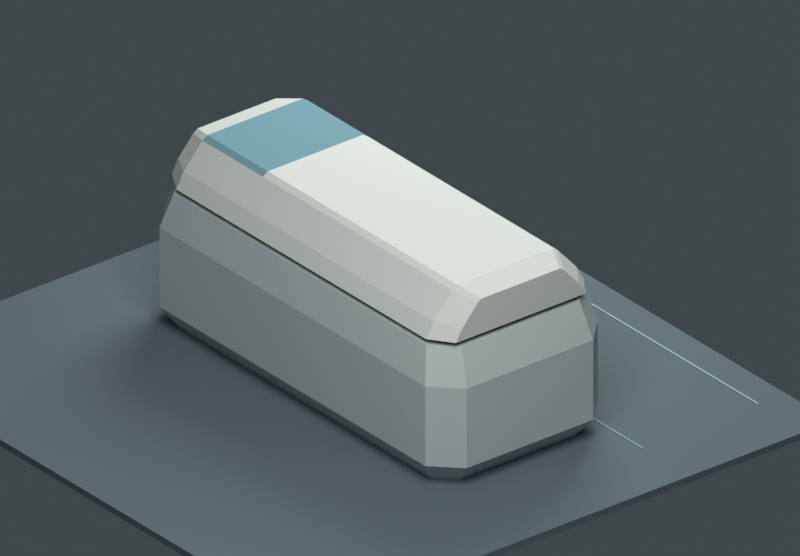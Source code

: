 # Source: room1_pod_form_v3.blend  (saved by Blender 5.0.119; exported with 4.5.12 LTS)
import bpy
from mathutils import Matrix  # noqa: F401  (used for matrix-valued properties, if any)

bpy.ops.wm.read_factory_settings(use_empty=True)
scene = bpy.context.scene
scene.name = 'Scene'

# ---- collections
col_01_original_form_v3_pending_review = bpy.data.collections.new('01_ORIGINAL_FORM_v3_PENDING_REVIEW'); scene.collection.children.link(col_01_original_form_v3_pending_review)
col_02_review_stage_only = bpy.data.collections.new('02_REVIEW_STAGE_ONLY'); scene.collection.children.link(col_02_review_stage_only)

# ---- materials (node trees are filled in below, after node groups)
mat_plain_shell_color_not_approved = bpy.data.materials.new('PLAIN_shell_color_NOT_APPROVED')
mat_plain_shell_color_not_approved.diffuse_color = (0.49, 0.56, 0.55, 1.0)
mat_plain_inner_liner = bpy.data.materials.new('PLAIN_inner_liner')
mat_plain_inner_liner.diffuse_color = (0.27, 0.34, 0.36, 1.0)
mat_plain_interior_support = bpy.data.materials.new('PLAIN_interior_support')
mat_plain_interior_support.diffuse_color = (0.38, 0.43, 0.44, 1.0)
mat_plain_single_rigid_cover = bpy.data.materials.new('PLAIN_single_rigid_cover')
mat_plain_single_rigid_cover.diffuse_color = (0.63, 0.67, 0.62, 1.0)
mat_head_window_area_only_opaque_review = bpy.data.materials.new('HEAD_WINDOW_area_ONLY_opaque_review')
mat_head_window_area_only_opaque_review.diffuse_color = (0.17, 0.33, 0.38, 1.0)
mat_review_floor = bpy.data.materials.new('REVIEW_floor')
mat_review_floor.diffuse_color = (0.12, 0.16, 0.18, 1.0)
mat_review_envelope_mark = bpy.data.materials.new('REVIEW_envelope_mark')
mat_review_envelope_mark.diffuse_color = (0.35, 0.47, 0.48, 1.0)

# ---- material node trees
mat_plain_shell_color_not_approved.use_nodes = True; mat_plain_shell_color_not_approved.node_tree.nodes.clear()
_N = mat_plain_shell_color_not_approved.node_tree.nodes; _L = mat_plain_shell_color_not_approved.node_tree.links
n0 = _N.new('ShaderNodeBsdfPrincipled'); n0.name = 'Principled BSDF'; n0.location = (-200, 100)
n0.inputs[0].default_value = (0.49, 0.56, 0.55, 1.0)
n0.inputs[2].default_value = 0.92
n0.inputs[13].default_value = 0.12
n1 = _N.new('ShaderNodeOutputMaterial'); n1.name = 'Material Output'; n1.location = (200, 100)
_L.new(n0.outputs[0], n1.inputs[0])
n1.is_active_output = True
mat_plain_inner_liner.use_nodes = True; mat_plain_inner_liner.node_tree.nodes.clear()
_N = mat_plain_inner_liner.node_tree.nodes; _L = mat_plain_inner_liner.node_tree.links
n0 = _N.new('ShaderNodeBsdfPrincipled'); n0.name = 'Principled BSDF'; n0.location = (-200, 100)
n0.inputs[0].default_value = (0.27, 0.34, 0.36, 1.0)
n0.inputs[2].default_value = 0.92
n0.inputs[13].default_value = 0.12
n1 = _N.new('ShaderNodeOutputMaterial'); n1.name = 'Material Output'; n1.location = (200, 100)
_L.new(n0.outputs[0], n1.inputs[0])
n1.is_active_output = True
mat_plain_interior_support.use_nodes = True; mat_plain_interior_support.node_tree.nodes.clear()
_N = mat_plain_interior_support.node_tree.nodes; _L = mat_plain_interior_support.node_tree.links
n0 = _N.new('ShaderNodeBsdfPrincipled'); n0.name = 'Principled BSDF'; n0.location = (-200, 100)
n0.inputs[0].default_value = (0.38, 0.43, 0.44, 1.0)
n0.inputs[2].default_value = 0.92
n0.inputs[13].default_value = 0.12
n1 = _N.new('ShaderNodeOutputMaterial'); n1.name = 'Material Output'; n1.location = (200, 100)
_L.new(n0.outputs[0], n1.inputs[0])
n1.is_active_output = True
mat_plain_single_rigid_cover.use_nodes = True; mat_plain_single_rigid_cover.node_tree.nodes.clear()
_N = mat_plain_single_rigid_cover.node_tree.nodes; _L = mat_plain_single_rigid_cover.node_tree.links
n0 = _N.new('ShaderNodeBsdfPrincipled'); n0.name = 'Principled BSDF'; n0.location = (-200, 100)
n0.inputs[0].default_value = (0.63, 0.67, 0.62, 1.0)
n0.inputs[2].default_value = 0.92
n0.inputs[13].default_value = 0.12
n1 = _N.new('ShaderNodeOutputMaterial'); n1.name = 'Material Output'; n1.location = (200, 100)
_L.new(n0.outputs[0], n1.inputs[0])
n1.is_active_output = True
mat_head_window_area_only_opaque_review.use_nodes = True; mat_head_window_area_only_opaque_review.node_tree.nodes.clear()
_N = mat_head_window_area_only_opaque_review.node_tree.nodes; _L = mat_head_window_area_only_opaque_review.node_tree.links
n0 = _N.new('ShaderNodeBsdfPrincipled'); n0.name = 'Principled BSDF'; n0.location = (-200, 100)
n0.inputs[0].default_value = (0.17, 0.33, 0.38, 1.0)
n0.inputs[2].default_value = 0.92
n0.inputs[13].default_value = 0.12
n1 = _N.new('ShaderNodeOutputMaterial'); n1.name = 'Material Output'; n1.location = (200, 100)
_L.new(n0.outputs[0], n1.inputs[0])
n1.is_active_output = True
mat_review_floor.use_nodes = True; mat_review_floor.node_tree.nodes.clear()
_N = mat_review_floor.node_tree.nodes; _L = mat_review_floor.node_tree.links
n0 = _N.new('ShaderNodeBsdfPrincipled'); n0.name = 'Principled BSDF'; n0.location = (-200, 100)
n0.inputs[0].default_value = (0.12, 0.16, 0.18, 1.0)
n0.inputs[2].default_value = 0.92
n0.inputs[13].default_value = 0.12
n1 = _N.new('ShaderNodeOutputMaterial'); n1.name = 'Material Output'; n1.location = (200, 100)
_L.new(n0.outputs[0], n1.inputs[0])
n1.is_active_output = True
mat_review_envelope_mark.use_nodes = True; mat_review_envelope_mark.node_tree.nodes.clear()
_N = mat_review_envelope_mark.node_tree.nodes; _L = mat_review_envelope_mark.node_tree.links
n0 = _N.new('ShaderNodeBsdfPrincipled'); n0.name = 'Principled BSDF'; n0.location = (-200, 100)
n0.inputs[0].default_value = (0.35, 0.47, 0.48, 1.0)
n0.inputs[2].default_value = 0.92
n0.inputs[13].default_value = 0.12
n1 = _N.new('ShaderNodeOutputMaterial'); n1.name = 'Material Output'; n1.location = (200, 100)
_L.new(n0.outputs[0], n1.inputs[0])
n1.is_active_output = True

# ---- world
world_neutral_review_world = bpy.data.worlds.new('Neutral_review_world'); scene.world = world_neutral_review_world
world_neutral_review_world.use_nodes = True; world_neutral_review_world.node_tree.nodes.clear()
_N = world_neutral_review_world.node_tree.nodes; _L = world_neutral_review_world.node_tree.links
n0 = _N.new('ShaderNodeBackground'); n0.name = 'Background'; n0.location = (-200, 100)
n0.inputs[0].default_value = (0.14, 0.17, 0.19, 1.0)
n0.inputs[1].default_value = 0.45
n1 = _N.new('ShaderNodeOutputWorld'); n1.name = 'World Output'; n1.location = (200, 100)
_L.new(n0.outputs[0], n1.inputs[0])
n1.is_active_output = True

# ---- cameras
cam_camera_match_v2 = bpy.data.cameras.new('Camera_MATCH_v2')
cam_camera_match_v2.type = 'ORTHO'
cam_camera_match_v2.ortho_scale = 3.8

# ---- lights
light_key = bpy.data.lights.new('Key', 'AREA')
light_key.energy = 480.0
light_key.size = 4.0
light_fill = bpy.data.lights.new('Fill', 'AREA')
light_fill.energy = 280.0
light_fill.size = 3.0

# ---- meshes
me_original_planar_shell_mesh = bpy.data.meshes.new('Original_planar_shell_Mesh')
me_original_planar_shell_mesh.from_pydata([(0.345, -1.05, 0.0), (0.445, -0.95, 0.0), (0.445, 0.95, 0.0), (0.345, 1.05, 0.0), (-0.345, 1.05, 0.0), (-0.445, 0.95, 0.0), (-0.445, -0.95, 0.0), (-0.345, -1.05, 0.0), (0.385, -1.15, 0.12), (0.525, -1.01, 0.12), (0.525, 1.01, 0.12), (0.385, 1.15, 0.12), (-0.385, 1.15, 0.12), (-0.525, 1.01, 0.12), (-0.525, -1.01, 0.12), (-0.385, -1.15, 0.12), (0.385, -1.15, 0.55), (0.525, -1.01, 0.55), (0.525, 1.01, 0.55), (0.385, 1.15, 0.55), (-0.385, 1.15, 0.55), (-0.525, 1.01, 0.55), (-0.525, -1.01, 0.55), (-0.385, -1.15, 0.55), (0.36, -1.08, 0.74), (0.48, -0.96, 0.74), (0.48, 0.96, 0.74), (0.36, 1.08, 0.74), (-0.36, 1.08, 0.74), (-0.48, 0.96, 0.74), (-0.48, -0.96, 0.74), (-0.36, -1.08, 0.74), (0.31, -1.005, 0.74), (0.41, -0.905, 0.74), (0.41, 0.905, 0.74), (0.31, 1.005, 0.74), (-0.31, 1.005, 0.74), (-0.41, 0.905, 0.74), (-0.41, -0.905, 0.74), (-0.31, -1.005, 0.74), (0.29, -0.97, 0.37), (0.38, -0.88, 0.37), (0.38, 0.88, 0.37), (0.29, 0.97, 0.37), (-0.29, 0.97, 0.37), (-0.38, 0.88, 0.37), (-0.38, -0.88, 0.37), (-0.29, -0.97, 0.37)], [], [(7, 6, 5, 4, 3, 2, 1, 0), (0, 1, 9, 8), (1, 2, 10, 9), (2, 3, 11, 10), (3, 4, 12, 11), (4, 5, 13, 12), (5, 6, 14, 13), (6, 7, 15, 14), (7, 0, 8, 15), (8, 9, 17, 16), (9, 10, 18, 17), (10, 11, 19, 18), (11, 12, 20, 19), (12, 13, 21, 20), (13, 14, 22, 21), (14, 15, 23, 22), (15, 8, 16, 23), (16, 17, 25, 24), (17, 18, 26, 25), (18, 19, 27, 26), (19, 20, 28, 27), (20, 21, 29, 28), (21, 22, 30, 29), (22, 23, 31, 30), (23, 16, 24, 31), (24, 25, 33, 32), (25, 26, 34, 33), (26, 27, 35, 34), (27, 28, 36, 35), (28, 29, 37, 36), (29, 30, 38, 37), (30, 31, 39, 38), (31, 24, 32, 39), (32, 33, 41, 40), (33, 34, 42, 41), (34, 35, 43, 42), (35, 36, 44, 43), (36, 37, 45, 44), (37, 38, 46, 45), (38, 39, 47, 46), (39, 32, 40, 47), (40, 41, 42, 43, 44, 45, 46, 47)])
me_original_planar_shell_mesh.polygons.foreach_set('material_index', [3, 0, 0, 0, 0, 0, 0, 0, 0, 0, 0, 0, 0, 0, 0, 0, 0, 0, 0, 0, 0, 0, 0, 0, 0, 2, 2, 2, 2, 2, 2, 2, 2, 1, 1, 1, 1, 1, 1, 1, 1, 1])
_uv = me_original_planar_shell_mesh.uv_layers.new(name='UV_DRAFT_pending_form_approval')
_uv.uv.foreach_set('vector', [0.4514, 0.008434, 0.4758, 0.03278, 0.4758, 0.4954, 0.4514, 0.5198, 0.2834, 0.5198, 0.259, 0.4954, 0.259, 0.03278, 0.2834, 0.008434, 0.2971, 0.7563, 0.3141, 0.7862, 0.2829, 0.8079, 0.259, 0.766, 0.6968, 0.4857, 0.6968, 0.02304, 0.732, 0.008434, 0.732, 0.5003, 0.331, 0.7862, 0.348, 0.7563, 0.386, 0.766, 0.3622, 0.8079, 0.348, 0.7563, 0.348, 0.5883, 0.386, 0.5785, 0.386, 0.766, 0.348, 0.5883, 0.331, 0.5583, 0.3622, 0.5366, 0.386, 0.5785, 0.4926, 0.4857, 0.4926, 0.02304, 0.5277, 0.008434, 0.5277, 0.5003, 0.3141, 0.5583, 0.2971, 0.5883, 0.259, 0.5785, 0.2829, 0.5366, 0.2971, 0.5883, 0.2971, 0.7563, 0.259, 0.766, 0.259, 0.5785, 0.4035, 0.5366, 0.4517, 0.5369, 0.4511, 0.6416, 0.4029, 0.6413, 0.732, 0.5003, 0.732, 0.008434, 0.8367, 0.008434, 0.8367, 0.5003, 0.4029, 0.7078, 0.4511, 0.7075, 0.4517, 0.8122, 0.4035, 0.8125, 0.1624, 0.5512, 0.1624, 0.7387, 0.05774, 0.7387, 0.05774, 0.5512, 0.1799, 0.5512, 0.2281, 0.5515, 0.2275, 0.6562, 0.1793, 0.6559, 0.5277, 0.5003, 0.5277, 0.008434, 0.6324, 0.008434, 0.6324, 0.5003, 0.1793, 0.7224, 0.2275, 0.7221, 0.2281, 0.8268, 0.1799, 0.8271, 0.1624, 0.7556, 0.1624, 0.9431, 0.05774, 0.9431, 0.05774, 0.7556, 0.4029, 0.6413, 0.4511, 0.6416, 0.4517, 0.6907, 0.4104, 0.6904, 0.8367, 0.5003, 0.8367, 0.008434, 0.8842, 0.02061, 0.8842, 0.4881, 0.4035, 0.8125, 0.4517, 0.8122, 0.4442, 0.8613, 0.4029, 0.8616, 0.05774, 0.5512, 0.05774, 0.7387, 0.008434, 0.7326, 0.008434, 0.5573, 0.1793, 0.6559, 0.2275, 0.6562, 0.2281, 0.7053, 0.1868, 0.705, 0.6324, 0.5003, 0.6324, 0.008434, 0.68, 0.02061, 0.68, 0.4881, 0.1799, 0.8271, 0.2281, 0.8268, 0.2206, 0.876, 0.1793, 0.8762, 0.05774, 0.7556, 0.05774, 0.9431, 0.008434, 0.937, 0.008434, 0.7617, 0.213, 0.008434, 0.2422, 0.03765, 0.2251, 0.05104, 0.2008, 0.0267, 0.2422, 0.03765, 0.2422, 0.5051, 0.2251, 0.4918, 0.2251, 0.05104, 0.2422, 0.5051, 0.213, 0.5344, 0.2008, 0.5161, 0.2251, 0.4918, 0.213, 0.5344, 0.03765, 0.5344, 0.04983, 0.5161, 0.2008, 0.5161, 0.03765, 0.5344, 0.008434, 0.5051, 0.02548, 0.4918, 0.04983, 0.5161, 0.008434, 0.5051, 0.008434, 0.03765, 0.02548, 0.05104, 0.02548, 0.4918, 0.008434, 0.03765, 0.03765, 0.008434, 0.04983, 0.0267, 0.02548, 0.05104, 0.03765, 0.008434, 0.213, 0.008434, 0.2008, 0.0267, 0.04983, 0.0267, 0.9355, 0.2669, 0.9011, 0.2669, 0.9019, 0.1763, 0.9329, 0.1763, 0.6945, 0.9579, 0.6945, 0.5171, 0.7849, 0.5232, 0.7849, 0.9518, 0.9355, 0.4818, 0.9011, 0.4818, 0.9037, 0.3912, 0.9346, 0.3912, 0.3495, 0.8248, 0.3495, 0.9758, 0.259, 0.9709, 0.259, 0.8297, 0.9435, 0.6077, 0.909, 0.6077, 0.9099, 0.5171, 0.9409, 0.5171, 0.8018, 0.9579, 0.8018, 0.5171, 0.8922, 0.5232, 0.8922, 0.9518, 0.9355, 0.3743, 0.9011, 0.3743, 0.9037, 0.2837, 0.9346, 0.2837, 0.9011, 0.1594, 0.9011, 0.008434, 0.9916, 0.0133, 0.9916, 0.1545, 0.6558, 0.5171, 0.6777, 0.5391, 0.6777, 0.9676, 0.6558, 0.9895, 0.5145, 0.9895, 0.4926, 0.9676, 0.4926, 0.5391, 0.5145, 0.5171])
me_original_planar_shell_mesh.materials.append(mat_plain_shell_color_not_approved)
me_original_planar_shell_mesh.materials.append(mat_plain_inner_liner)
me_original_planar_shell_mesh.materials.append(mat_plain_shell_color_not_approved)
me_original_planar_shell_mesh.materials.append(mat_plain_inner_liner)
me_original_planar_shell_mesh.update()
me_plain_interior_support_mesh = bpy.data.meshes.new('Plain_interior_support_Mesh')
me_plain_interior_support_mesh.from_pydata([(0.27, -0.94, 0.375), (0.36, -0.85, 0.375), (0.36, 0.85, 0.375), (0.27, 0.94, 0.375), (-0.27, 0.94, 0.375), (-0.36, 0.85, 0.375), (-0.36, -0.85, 0.375), (-0.27, -0.94, 0.375), (0.275, -0.955, 0.43), (0.375, -0.855, 0.43), (0.375, 0.855, 0.43), (0.275, 0.955, 0.43), (-0.275, 0.955, 0.43), (-0.375, 0.855, 0.43), (-0.375, -0.855, 0.43), (-0.275, -0.955, 0.43)], [], [(7, 6, 5, 4, 3, 2, 1, 0), (8, 9, 10, 11, 12, 13, 14, 15), (0, 1, 9, 8), (1, 2, 10, 9), (2, 3, 11, 10), (3, 4, 12, 11), (4, 5, 13, 12), (5, 6, 14, 13), (6, 7, 15, 14), (7, 0, 8, 15)])
_uv = me_plain_interior_support_mesh.uv_layers.new(name='UV_DRAFT_pending_form_approval')
_uv.uv.foreach_set('vector', [0.73, 0.004793, 0.7766, 0.05146, 0.7766, 0.933, 0.73, 0.9797, 0.45, 0.9797, 0.4033, 0.933, 0.4033, 0.05146, 0.45, 0.004793, 0.3418, 0.004793, 0.3937, 0.05665, 0.3937, 0.9434, 0.3418, 0.9952, 0.05665, 0.9952, 0.004793, 0.9434, 0.004793, 0.05665, 0.05665, 0.004793, 0.8645, 0.8299, 0.8645, 0.7639, 0.894, 0.7602, 0.894, 0.8335, 0.8254, 0.8889, 0.8254, 0.007386, 0.8549, 0.004793, 0.8549, 0.8915, 0.894, 0.598, 0.894, 0.664, 0.8645, 0.6677, 0.8645, 0.5944, 0.8941, 0.007386, 0.8941, 0.2874, 0.8645, 0.29, 0.8645, 0.004793, 0.894, 0.8468, 0.894, 0.9128, 0.8645, 0.9165, 0.8645, 0.8431, 0.7862, 0.8889, 0.7862, 0.007386, 0.8158, 0.004793, 0.8158, 0.8915, 0.894, 0.6809, 0.894, 0.7469, 0.8645, 0.7506, 0.8645, 0.6773, 0.8645, 0.5822, 0.8645, 0.3022, 0.8941, 0.2996, 0.8941, 0.5848])
me_plain_interior_support_mesh.materials.append(mat_plain_interior_support)
me_plain_interior_support_mesh.update()
me_one_rigid_lid_head_window_mesh = bpy.data.meshes.new('ONE_RIGID_LID_head_window_Mesh')
me_one_rigid_lid_head_window_mesh.from_pydata([(-0.3936, -1.08, 0.77), (-0.3567, -1.08, 0.8356), (-0.2624, -1.08, 0.9422), (-0.2378, -1.08, 0.9586), (0.2378, -1.08, 0.9586), (0.2624, -1.08, 0.9422), (0.3567, -1.08, 0.8356), (0.3936, -1.08, 0.77), (-0.48, -0.96, 0.77), (-0.435, -0.96, 0.85), (-0.32, -0.96, 0.98), (-0.29, -0.96, 1.0), (0.29, -0.96, 1.0), (0.32, -0.96, 0.98), (0.435, -0.96, 0.85), (0.48, -0.96, 0.77), (-0.48, 0.48, 0.77), (-0.435, 0.48, 0.85), (-0.32, 0.48, 0.98), (-0.29, 0.48, 1.0), (0.29, 0.48, 1.0), (0.32, 0.48, 0.98), (0.435, 0.48, 0.85), (0.48, 0.48, 0.77), (-0.48, 0.94, 0.77), (-0.435, 0.94, 0.85), (-0.32, 0.94, 0.98), (-0.29, 0.94, 1.0), (0.29, 0.94, 1.0), (0.32, 0.94, 0.98), (0.435, 0.94, 0.85), (0.48, 0.94, 0.77), (-0.3936, 1.08, 0.77), (-0.3567, 1.08, 0.8356), (-0.2624, 1.08, 0.9422), (-0.2378, 1.08, 0.9586), (0.2378, 1.08, 0.9586), (0.2624, 1.08, 0.9422), (0.3567, 1.08, 0.8356), (0.3936, 1.08, 0.77), (-0.3819, -1.063, 0.7634), (-0.3475, -1.061, 0.8288), (-0.2547, -1.061, 0.9332), (-0.2347, -1.063, 0.9455), (0.2347, -1.063, 0.9455), (0.2547, -1.061, 0.9332), (0.3475, -1.061, 0.8288), (0.3819, -1.063, 0.7634), (-0.4614, -0.9545, 0.7596), (-0.4176, -0.9542, 0.8378), (-0.3059, -0.9546, 0.964), (-0.2833, -0.9554, 0.9796), (0.2833, -0.9554, 0.9796), (0.3059, -0.9546, 0.964), (0.4176, -0.9542, 0.8378), (0.4614, -0.9545, 0.7596), (-0.4608, 0.48, 0.7592), (-0.4171, 0.48, 0.8372), (-0.3055, 0.48, 0.9634), (-0.2836, 0.48, 0.9789), (0.2836, 0.48, 0.9789), (0.3055, 0.48, 0.9634), (0.4171, 0.48, 0.8372), (0.4608, 0.48, 0.7592), (-0.4613, 0.9351, 0.7595), (-0.4175, 0.9349, 0.8377), (-0.3058, 0.9352, 0.9639), (-0.2833, 0.936, 0.9794), (0.2833, 0.936, 0.9794), (0.3058, 0.9352, 0.9639), (0.4175, 0.9349, 0.8377), (0.4613, 0.9351, 0.7595), (-0.3813, 1.063, 0.7631), (-0.347, 1.062, 0.8285), (-0.2543, 1.062, 0.9327), (-0.2344, 1.063, 0.9451), (0.2344, 1.063, 0.9451), (0.2543, 1.062, 0.9327), (0.347, 1.062, 0.8285), (0.3813, 1.063, 0.7631)], [], [(0, 1, 9, 8), (1, 2, 10, 9), (2, 3, 11, 10), (3, 4, 12, 11), (4, 5, 13, 12), (5, 6, 14, 13), (6, 7, 15, 14), (8, 9, 17, 16), (9, 10, 18, 17), (10, 11, 19, 18), (11, 12, 20, 19), (12, 13, 21, 20), (13, 14, 22, 21), (14, 15, 23, 22), (16, 17, 25, 24), (17, 18, 26, 25), (18, 19, 27, 26), (19, 20, 28, 27), (20, 21, 29, 28), (21, 22, 30, 29), (22, 23, 31, 30), (24, 25, 33, 32), (25, 26, 34, 33), (26, 27, 35, 34), (27, 28, 36, 35), (28, 29, 37, 36), (29, 30, 38, 37), (30, 31, 39, 38), (7, 6, 5, 4, 3, 2, 1, 0), (32, 33, 34, 35, 36, 37, 38, 39), (40, 48, 49, 41), (41, 49, 50, 42), (42, 50, 51, 43), (43, 51, 52, 44), (44, 52, 53, 45), (45, 53, 54, 46), (46, 54, 55, 47), (48, 56, 57, 49), (49, 57, 58, 50), (50, 58, 59, 51), (51, 59, 60, 52), (52, 60, 61, 53), (53, 61, 62, 54), (54, 62, 63, 55), (56, 64, 65, 57), (57, 65, 66, 58), (58, 66, 67, 59), (59, 67, 68, 60), (60, 68, 69, 61), (61, 69, 70, 62), (62, 70, 71, 63), (64, 72, 73, 65), (65, 73, 74, 66), (66, 74, 75, 67), (67, 75, 76, 68), (68, 76, 77, 69), (69, 77, 78, 70), (70, 78, 79, 71), (47, 40, 41, 42, 43, 44, 45, 46), (72, 79, 78, 77, 76, 75, 74, 73), (0, 8, 48, 40), (15, 7, 47, 55), (8, 16, 56, 48), (23, 15, 55, 63), (16, 24, 64, 56), (31, 23, 63, 71), (24, 32, 72, 64), (39, 31, 71, 79), (7, 0, 40, 47), (32, 39, 79, 72)])
me_one_rigid_lid_head_window_mesh.polygons.foreach_set('material_index', [0, 0, 0, 0, 0, 0, 0, 0, 0, 0, 0, 0, 0, 0, 0, 0, 1, 1, 1, 0, 0, 0, 0, 0, 0, 0, 0, 0, 0, 0, 2, 2, 2, 2, 2, 2, 2, 2, 2, 2, 2, 2, 2, 2, 2, 2, 3, 3, 3, 2, 2, 2, 2, 2, 2, 2, 2, 2, 2, 2, 2, 2, 2, 2, 2, 2, 2, 2, 2, 2])
_uv = me_one_rigid_lid_head_window_mesh.uv_layers.new(name='UV_DRAFT_pending_form_approval')
_uv.uv.foreach_set('vector', [0.03973, 0.005282, 0.06291, 0.009512, 0.0468, 0.04976, 0.01987, 0.0466, 0.06291, 0.009512, 0.1067, 0.01683, 0.09517, 0.05478, 0.0468, 0.04976, 0.1067, 0.01683, 0.1156, 0.01788, 0.1053, 0.05543, 0.09517, 0.05478, 0.1156, 0.01788, 0.26, 0.01861, 0.2689, 0.05787, 0.1053, 0.05543, 0.26, 0.01861, 0.2692, 0.01799, 0.2792, 0.05756, 0.2689, 0.05787, 0.2692, 0.01799, 0.3141, 0.01282, 0.3286, 0.05434, 0.2792, 0.05756, 0.3141, 0.01282, 0.3377, 0.009604, 0.3559, 0.0522, 0.3286, 0.05434, 0.01987, 0.0466, 0.0468, 0.04976, 0.03269, 0.4669, 0.005282, 0.467, 0.0468, 0.04976, 0.09517, 0.05478, 0.08434, 0.4666, 0.03269, 0.4669, 0.09517, 0.05478, 0.1053, 0.05543, 0.09504, 0.4666, 0.08434, 0.4666, 0.1053, 0.05543, 0.2689, 0.05787, 0.2674, 0.4697, 0.09504, 0.4666, 0.2689, 0.05787, 0.2792, 0.05756, 0.2778, 0.47, 0.2674, 0.4697, 0.2792, 0.05756, 0.3286, 0.05434, 0.3289, 0.4719, 0.2778, 0.47, 0.3286, 0.05434, 0.3559, 0.0522, 0.3559, 0.4729, 0.3289, 0.4719, 0.005282, 0.467, 0.03269, 0.4669, 0.03768, 0.6036, 0.009846, 0.6063, 0.03269, 0.4669, 0.08434, 0.4666, 0.08764, 0.6, 0.03768, 0.6036, 0.4932, 0.8402, 0.4932, 0.8298, 0.6267, 0.8298, 0.6267, 0.8402, 0.4932, 0.8298, 0.4932, 0.6615, 0.6267, 0.6615, 0.6267, 0.8298, 0.4932, 0.6615, 0.4932, 0.6511, 0.6267, 0.6511, 0.6267, 0.6615, 0.2778, 0.47, 0.3289, 0.4719, 0.3195, 0.6053, 0.2713, 0.6001, 0.3289, 0.4719, 0.3559, 0.4729, 0.3462, 0.6089, 0.3195, 0.6053, 0.009846, 0.6063, 0.03768, 0.6036, 0.05363, 0.6507, 0.02992, 0.6543, 0.03768, 0.6036, 0.08764, 0.6, 0.09849, 0.6449, 0.05363, 0.6507, 0.08764, 0.6, 0.09801, 0.5996, 0.1077, 0.6442, 0.09849, 0.6449, 0.09801, 0.5996, 0.2612, 0.5995, 0.2509, 0.6423, 0.1077, 0.6442, 0.2612, 0.5995, 0.2713, 0.6001, 0.2597, 0.6432, 0.2509, 0.6423, 0.2713, 0.6001, 0.3195, 0.6053, 0.3026, 0.65, 0.2597, 0.6432, 0.3195, 0.6053, 0.3462, 0.6089, 0.3253, 0.6543, 0.3026, 0.65, 0.711, 0.6435, 0.7301, 0.6542, 0.761, 0.6815, 0.7658, 0.6887, 0.7658, 0.8266, 0.761, 0.8338, 0.7301, 0.8611, 0.711, 0.8718, 0.831, 0.8718, 0.812, 0.8611, 0.7811, 0.8338, 0.7763, 0.8266, 0.7763, 0.6887, 0.7811, 0.6815, 0.812, 0.6542, 0.831, 0.6435, 0.3869, 0.6386, 0.3697, 0.601, 0.396, 0.5988, 0.4097, 0.6349, 0.4097, 0.6349, 0.396, 0.5988, 0.4435, 0.5956, 0.453, 0.63, 0.453, 0.63, 0.4435, 0.5956, 0.4513, 0.5955, 0.4602, 0.6299, 0.4602, 0.6299, 0.4513, 0.5955, 0.61, 0.5966, 0.6004, 0.6297, 0.6004, 0.6297, 0.61, 0.5966, 0.6176, 0.5968, 0.6075, 0.63, 0.6075, 0.63, 0.6176, 0.5968, 0.6646, 0.6007, 0.6501, 0.6362, 0.6501, 0.6362, 0.6646, 0.6007, 0.6907, 0.6035, 0.6726, 0.6405, 0.3697, 0.601, 0.3665, 0.1851, 0.3932, 0.1856, 0.396, 0.5988, 0.396, 0.5988, 0.3932, 0.1856, 0.4429, 0.1865, 0.4435, 0.5956, 0.4435, 0.5956, 0.4429, 0.1865, 0.4507, 0.1866, 0.4513, 0.5955, 0.4513, 0.5955, 0.4507, 0.1866, 0.6154, 0.1877, 0.61, 0.5966, 0.61, 0.5966, 0.6154, 0.1877, 0.6231, 0.1877, 0.6176, 0.5968, 0.6176, 0.5968, 0.6231, 0.1877, 0.6735, 0.1873, 0.6646, 0.6007, 0.6646, 0.6007, 0.6735, 0.1873, 0.7005, 0.1873, 0.6907, 0.6035, 0.3665, 0.1851, 0.3712, 0.04914, 0.3981, 0.0512, 0.3932, 0.1856, 0.3932, 0.1856, 0.3981, 0.0512, 0.4485, 0.05421, 0.4429, 0.1865, 0.005282, 0.6649, 0.1373, 0.6649, 0.1375, 0.6728, 0.005286, 0.6727, 0.005286, 0.6727, 0.1375, 0.6728, 0.1375, 0.8372, 0.005286, 0.8373, 0.005286, 0.8373, 0.1375, 0.8372, 0.1373, 0.8451, 0.005282, 0.8451, 0.6231, 0.1877, 0.6212, 0.04993, 0.6716, 0.04973, 0.6735, 0.1873, 0.6735, 0.1873, 0.6716, 0.04973, 0.6986, 0.04848, 0.7005, 0.1873, 0.3712, 0.04914, 0.3883, 0.005282, 0.4114, 0.008382, 0.3981, 0.0512, 0.3981, 0.0512, 0.4114, 0.008382, 0.4557, 0.01031, 0.4485, 0.05421, 0.4485, 0.05421, 0.4557, 0.01031, 0.4637, 0.009727, 0.4569, 0.05317, 0.4569, 0.05317, 0.4637, 0.009727, 0.6103, 0.006827, 0.6134, 0.04587, 0.6134, 0.04587, 0.6103, 0.006827, 0.6179, 0.007853, 0.6212, 0.04993, 0.6212, 0.04993, 0.6179, 0.007853, 0.6602, 0.007746, 0.6716, 0.04973, 0.6716, 0.04973, 0.6602, 0.007746, 0.6827, 0.005282, 0.6986, 0.04848, 0.4193, 0.6511, 0.4193, 0.8726, 0.4003, 0.8627, 0.3701, 0.8357, 0.3665, 0.8299, 0.3665, 0.6938, 0.3701, 0.6879, 0.4003, 0.661, 0.4299, 0.8723, 0.4299, 0.6511, 0.4489, 0.661, 0.4791, 0.6879, 0.4827, 0.6937, 0.4827, 0.8297, 0.4791, 0.8355, 0.4489, 0.8623, 0.7376, 0.6329, 0.7125, 0.598, 0.7186, 0.5961, 0.7411, 0.6275, 0.9886, 0.5983, 0.9636, 0.6329, 0.9601, 0.6276, 0.9825, 0.5964, 0.7125, 0.598, 0.711, 0.1797, 0.7175, 0.1798, 0.7186, 0.5961, 0.9947, 0.1812, 0.9886, 0.5983, 0.9825, 0.5964, 0.9882, 0.1812, 0.711, 0.1797, 0.7144, 0.04577, 0.7206, 0.04756, 0.7175, 0.1798, 0.9932, 0.0464, 0.9947, 0.1812, 0.9882, 0.1812, 0.987, 0.04813, 0.7144, 0.04577, 0.7401, 0.005282, 0.7438, 0.01055, 0.7206, 0.04756, 0.9678, 0.005566, 0.9932, 0.0464, 0.987, 0.04813, 0.964, 0.01086, 0.9636, 0.6329, 0.7376, 0.6329, 0.7411, 0.6275, 0.9601, 0.6276, 0.7401, 0.005282, 0.9678, 0.005566, 0.964, 0.01086, 0.7438, 0.01055])
me_one_rigid_lid_head_window_mesh.materials.append(mat_plain_single_rigid_cover)
me_one_rigid_lid_head_window_mesh.materials.append(mat_head_window_area_only_opaque_review)
me_one_rigid_lid_head_window_mesh.materials.append(mat_plain_inner_liner)
me_one_rigid_lid_head_window_mesh.materials.append(mat_head_window_area_only_opaque_review)
me_one_rigid_lid_head_window_mesh.update()
me_cube = bpy.data.meshes.new('Cube')
me_cube.from_pydata([(-1.6, -1.7, -0.0175), (-1.6, -1.7, 0.0175), (-1.6, 1.7, -0.0175), (-1.6, 1.7, 0.0175), (1.6, -1.7, -0.0175), (1.6, -1.7, 0.0175), (1.6, 1.7, -0.0175), (1.6, 1.7, 0.0175)], [], [(0, 1, 3, 2), (2, 3, 7, 6), (6, 7, 5, 4), (4, 5, 1, 0), (2, 6, 4, 0), (7, 3, 1, 5)])
_uv = me_cube.uv_layers.new(name='UVMap')
_uv.uv.foreach_set('vector', [0.375, 0.0, 0.625, 0.0, 0.625, 0.25, 0.375, 0.25, 0.375, 0.25, 0.625, 0.25, 0.625, 0.5, 0.375, 0.5, 0.375, 0.5, 0.625, 0.5, 0.625, 0.75, 0.375, 0.75, 0.375, 0.75, 0.625, 0.75, 0.625, 1.0, 0.375, 1.0, 0.125, 0.5, 0.375, 0.5, 0.375, 0.75, 0.125, 0.75, 0.625, 0.5, 0.875, 0.5, 0.875, 0.75, 0.625, 0.75])
me_cube.materials.append(mat_review_floor)
me_cube.update()
me_cube_001 = bpy.data.meshes.new('Cube.001')
me_cube_001.from_pydata([(-0.0045, -1.35, -0.0015), (-0.0045, -1.35, 0.0015), (-0.0045, 1.35, -0.0015), (-0.0045, 1.35, 0.0015), (0.0045, -1.35, -0.0015), (0.0045, -1.35, 0.0015), (0.0045, 1.35, -0.0015), (0.0045, 1.35, 0.0015)], [], [(0, 1, 3, 2), (2, 3, 7, 6), (6, 7, 5, 4), (4, 5, 1, 0), (2, 6, 4, 0), (7, 3, 1, 5)])
_uv = me_cube_001.uv_layers.new(name='UVMap')
_uv.uv.foreach_set('vector', [0.375, 0.0, 0.625, 0.0, 0.625, 0.25, 0.375, 0.25, 0.375, 0.25, 0.625, 0.25, 0.625, 0.5, 0.375, 0.5, 0.375, 0.5, 0.625, 0.5, 0.625, 0.75, 0.375, 0.75, 0.375, 0.75, 0.625, 0.75, 0.625, 1.0, 0.375, 1.0, 0.125, 0.5, 0.375, 0.5, 0.375, 0.75, 0.125, 0.75, 0.625, 0.5, 0.875, 0.5, 0.875, 0.75, 0.625, 0.75])
me_cube_001.materials.append(mat_review_envelope_mark)
me_cube_001.update()
me_cube_002 = bpy.data.meshes.new('Cube.002')
me_cube_002.from_pydata([(-0.003, -1.35, -0.0015), (-0.003, -1.35, 0.0015), (-0.003, 1.35, -0.0015), (-0.003, 1.35, 0.0015), (0.003, -1.35, -0.0015), (0.003, -1.35, 0.0015), (0.003, 1.35, -0.0015), (0.003, 1.35, 0.0015)], [], [(0, 1, 3, 2), (2, 3, 7, 6), (6, 7, 5, 4), (4, 5, 1, 0), (2, 6, 4, 0), (7, 3, 1, 5)])
_uv = me_cube_002.uv_layers.new(name='UVMap')
_uv.uv.foreach_set('vector', [0.375, 0.0, 0.625, 0.0, 0.625, 0.25, 0.375, 0.25, 0.375, 0.25, 0.625, 0.25, 0.625, 0.5, 0.375, 0.5, 0.375, 0.5, 0.625, 0.5, 0.625, 0.75, 0.375, 0.75, 0.375, 0.75, 0.625, 0.75, 0.625, 1.0, 0.375, 1.0, 0.125, 0.5, 0.375, 0.5, 0.375, 0.75, 0.125, 0.75, 0.625, 0.5, 0.875, 0.5, 0.875, 0.75, 0.625, 0.75])
me_cube_002.materials.append(mat_review_envelope_mark)
me_cube_002.update()

# ---- objects
ob_original_planar_shell = bpy.data.objects.new('Original_planar_shell', me_original_planar_shell_mesh)
ob_plain_interior_support = bpy.data.objects.new('Plain_interior_support', me_plain_interior_support_mesh)
ob_one_rigid_lid_head_window = bpy.data.objects.new('ONE_RIGID_LID_head_window', me_one_rigid_lid_head_window_mesh)
ob_review_floor_not_room_design = bpy.data.objects.new('REVIEW_FLOOR_not_room_design', me_cube)
ob_review_next_pod_near_edge_0p70_gap = bpy.data.objects.new('REVIEW_next_pod_near_edge_0p70_gap', me_cube_001)
ob_review_original_closed_side_edge = bpy.data.objects.new('REVIEW_original_closed_side_edge', me_cube_002)
ob_camera_match_v2 = bpy.data.objects.new('Camera_MATCH_v2', cam_camera_match_v2)
ob_key = bpy.data.objects.new('Key', light_key)
ob_fill = bpy.data.objects.new('Fill', light_fill)

# ---- transforms, parenting, visibility, modifiers, constraints
ob_original_planar_shell.location = (0.0, 0.0, 0.0)
ob_plain_interior_support.location = (0.0, 0.0, 0.0)
ob_one_rigid_lid_head_window.location = (0.0, 0.0, 0.0)
ob_review_floor_not_room_design.location = (-0.2, 0.0, -0.0175)
ob_review_next_pod_near_edge_0p70_gap.location = (1.23, 0.0, 0.0025)
ob_review_original_closed_side_edge.location = (0.528, 0.0, 0.0025)
ob_camera_match_v2.location = (-3.87, -5.0, 3.98)
ob_camera_match_v2.rotation_euler = (1.071, -2.753e-09, -0.6747)
ob_key.location = (-3.0, -4.0, 6.0)
ob_key.rotation_euler = (0.7378, -1.998e-08, -0.6435)
ob_fill.location = (3.0, 2.0, 4.0)
ob_fill.rotation_euler = (0.8003, -4.79e-08, 2.159)

# ---- collection membership
col_01_original_form_v3_pending_review.objects.link(ob_original_planar_shell)
col_01_original_form_v3_pending_review.objects.link(ob_plain_interior_support)
col_01_original_form_v3_pending_review.objects.link(ob_one_rigid_lid_head_window)
col_02_review_stage_only.objects.link(ob_review_floor_not_room_design)
col_02_review_stage_only.objects.link(ob_review_next_pod_near_edge_0p70_gap)
col_02_review_stage_only.objects.link(ob_review_original_closed_side_edge)
col_02_review_stage_only.objects.link(ob_camera_match_v2)
col_02_review_stage_only.objects.link(ob_key)
col_02_review_stage_only.objects.link(ob_fill)

# ---- scene / render settings (as saved in the file)
scene.camera = ob_camera_match_v2
scene.frame_start = 1; scene.frame_end = 250; scene.frame_set(1)
scene.render.engine = 'BLENDER_EEVEE_NEXT'
scene.render.resolution_x = 1440
scene.render.resolution_y = 1000
scene.render.bake_bias = 0.0
scene.render.bake_samples = 0
scene.cycles.sampling_pattern = 'TABULATED_SOBOL'
scene.eevee.use_volume_custom_range = False
scene.view_settings.view_transform = 'Standard'
scene.view_settings.exposure = -0.3
bpy.context.view_layer.update()

